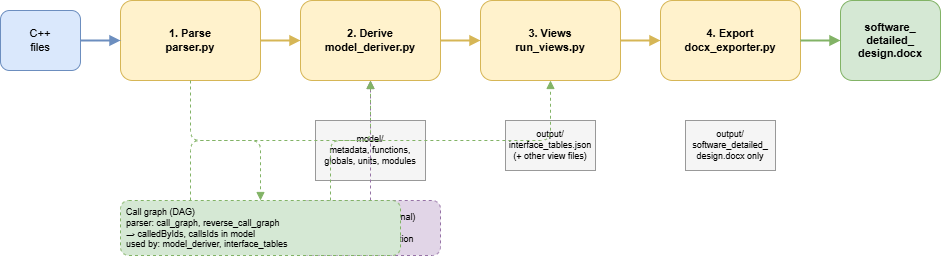

The diagram above was exported from draw.io. Its source (the exported page's mxGraphModel, read from the mxfile embedded in the PNG):
<mxGraphModel dx="726" dy="504" grid="1" gridSize="10" guides="1" tooltips="1" connect="1" arrows="1" fold="1" page="1" pageScale="1" pageWidth="1200" pageHeight="520" math="0" shadow="0">
  <root>
    <mxCell id="0" />
    <mxCell id="1" parent="0" />
    <mxCell id="input" value="C++&#10;files" style="rounded=1;whiteSpace=wrap;html=1;fillColor=#dae8fc;strokeColor=#6c8ebf;fontSize=11;" parent="1" vertex="1">
      <mxGeometry x="40" y="150" width="80" height="60" as="geometry" />
    </mxCell>
    <mxCell id="phase1" value="1. Parse&#10;parser.py" style="rounded=1;whiteSpace=wrap;html=1;fillColor=#fff2cc;strokeColor=#d6b656;fontSize=11;fontStyle=1" parent="1" vertex="1">
      <mxGeometry x="160" y="140" width="140" height="80" as="geometry" />
    </mxCell>
    <mxCell id="phase2" value="2. Derive&#10;model_deriver.py" style="rounded=1;whiteSpace=wrap;html=1;fillColor=#fff2cc;strokeColor=#d6b656;fontSize=11;fontStyle=1" parent="1" vertex="1">
      <mxGeometry x="340" y="140" width="140" height="80" as="geometry" />
    </mxCell>
    <mxCell id="phase3" value="3. Views&#10;run_views.py" style="rounded=1;whiteSpace=wrap;html=1;fillColor=#fff2cc;strokeColor=#d6b656;fontSize=11;fontStyle=1" parent="1" vertex="1">
      <mxGeometry x="520" y="140" width="140" height="80" as="geometry" />
    </mxCell>
    <mxCell id="phase4" value="4. Export&#10;docx_exporter.py" style="rounded=1;whiteSpace=wrap;html=1;fillColor=#fff2cc;strokeColor=#d6b656;fontSize=11;fontStyle=1" parent="1" vertex="1">
      <mxGeometry x="700" y="140" width="140" height="80" as="geometry" />
    </mxCell>
    <mxCell id="output" value="software_&#10;detailed_&#10;design.docx" style="rounded=1;whiteSpace=wrap;html=1;fillColor=#d5e8d4;strokeColor=#82b366;fontSize=11;fontStyle=1" parent="1" vertex="1">
      <mxGeometry x="880" y="140" width="100" height="80" as="geometry" />
    </mxCell>
    <mxCell id="model" value="model/&#10;metadata, functions,&#10;globals, units, modules" style="rounded=0;whiteSpace=wrap;html=1;fillColor=#f5f5f5;strokeColor=#999999;fontSize=9;align=center;verticalAlign=middle;" parent="1" vertex="1">
      <mxGeometry x="355" y="260" width="110" height="60" as="geometry" />
    </mxCell>
    <mxCell id="viewsout" value="output/&#10;interface_tables.json&#10;(+ other view files)" style="rounded=0;whiteSpace=wrap;html=1;fillColor=#f5f5f5;strokeColor=#999999;fontSize=9;align=center;verticalAlign=middle;" parent="1" vertex="1">
      <mxGeometry x="545" y="260" width="90" height="50" as="geometry" />
    </mxCell>
    <mxCell id="docxout" value="output/&#10;software_detailed_&#10;design.docx only" style="rounded=0;whiteSpace=wrap;html=1;fillColor=#f5f5f5;strokeColor=#999999;fontSize=9;align=center;verticalAlign=middle;" parent="1" vertex="1">
      <mxGeometry x="725" y="260" width="90" height="50" as="geometry" />
    </mxCell>
    <mxCell id="e1" style="edgeStyle=orthogonalEdgeStyle;rounded=1;jettySize=auto;html=1;endArrow=block;endFill=1;strokeWidth=2;strokeColor=#6c8ebf;" parent="1" source="input" target="phase1" edge="1">
      <mxGeometry relative="1" as="geometry" />
    </mxCell>
    <mxCell id="e2" style="edgeStyle=orthogonalEdgeStyle;rounded=1;jettySize=auto;html=1;endArrow=block;endFill=1;strokeWidth=2;strokeColor=#d6b656;" parent="1" source="phase1" target="phase2" edge="1">
      <mxGeometry relative="1" as="geometry" />
    </mxCell>
    <mxCell id="e3" style="edgeStyle=orthogonalEdgeStyle;rounded=1;jettySize=auto;html=1;endArrow=block;endFill=1;strokeWidth=2;strokeColor=#d6b656;" parent="1" source="phase2" target="phase3" edge="1">
      <mxGeometry relative="1" as="geometry" />
    </mxCell>
    <mxCell id="e4" style="edgeStyle=orthogonalEdgeStyle;rounded=1;jettySize=auto;html=1;endArrow=block;endFill=1;strokeWidth=2;strokeColor=#d6b656;" parent="1" source="phase3" target="phase4" edge="1">
      <mxGeometry relative="1" as="geometry" />
    </mxCell>
    <mxCell id="e5" style="edgeStyle=orthogonalEdgeStyle;rounded=1;jettySize=auto;html=1;endArrow=block;endFill=1;strokeWidth=2;strokeColor=#82b366;" parent="1" source="phase4" target="output" edge="1">
      <mxGeometry relative="1" as="geometry" />
    </mxCell>
    <mxCell id="llm-box" value="LLM (Ollama, optional)&#10;llm_client.py&#10;descriptions, direction" style="rounded=1;whiteSpace=wrap;html=1;fillColor=#e1d5e7;strokeColor=#9673a6;fontSize=9;dashed=1;" parent="1" vertex="1">
      <mxGeometry x="340" y="340" width="140" height="55" as="geometry" />
    </mxCell>
    <mxCell id="llm-edge" style="edgeStyle=orthogonalEdgeStyle;rounded=1;jettySize=auto;html=1;endArrow=block;endFill=1;strokeWidth=1;strokeColor=#9673a6;dashed=1;exitX=0.5;exitY=0;exitDx=0;exitDy=0;entryX=0.5;entryY=1;entryDx=0;entryDy=0;" parent="1" source="llm-box" target="phase2" edge="1">
      <mxGeometry relative="1" as="geometry" />
    </mxCell>
    <mxCell id="dag-box" value="Call graph (DAG)&#10;parser: call_graph, reverse_call_graph&#10;→ calledByIds, callsIds in model&#10;used by: model_deriver, interface_tables" style="rounded=1;whiteSpace=wrap;html=1;fillColor=#d5e8d4;strokeColor=#82b366;fontSize=9;dashed=1;align=left;spacingLeft=4;" parent="1" vertex="1">
      <mxGeometry x="160" y="340" width="280" height="55" as="geometry" />
    </mxCell>
    <mxCell id="dag-e1" style="edgeStyle=orthogonalEdgeStyle;rounded=1;jettySize=auto;html=1;endArrow=block;endFill=1;strokeWidth=1;strokeColor=#82b366;dashed=1;exitX=0.5;exitY=1;exitDx=0;exitDy=0;entryX=0.5;entryY=0;entryDx=0;entryDy=0;" parent="1" source="phase1" target="dag-box" edge="1">
      <mxGeometry relative="1" as="geometry" />
    </mxCell>
    <mxCell id="dag-e2" style="edgeStyle=orthogonalEdgeStyle;rounded=1;jettySize=auto;html=1;endArrow=block;endFill=1;strokeWidth=1;strokeColor=#82b366;dashed=1;exitX=0.25;exitY=0;exitDx=0;exitDy=0;entryX=0.5;entryY=1;entryDx=0;entryDy=0;" parent="1" source="dag-box" target="phase2" edge="1">
      <mxGeometry relative="1" as="geometry" />
    </mxCell>
    <mxCell id="dag-e3" style="edgeStyle=orthogonalEdgeStyle;rounded=1;jettySize=auto;html=1;endArrow=block;endFill=1;strokeWidth=1;strokeColor=#82b366;dashed=1;exitX=0.75;exitY=0;exitDx=0;exitDy=0;entryX=0.5;entryY=1;entryDx=0;entryDy=0;" parent="1" source="dag-box" target="phase3" edge="1">
      <mxGeometry relative="1" as="geometry" />
    </mxCell>
  </root>
</mxGraphModel>